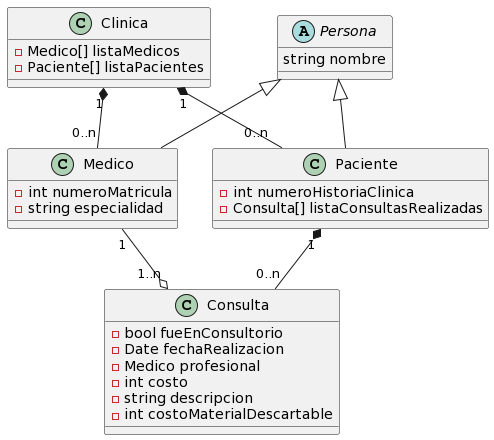

The diagram above was rendered by PlantUML. Its source (embedded in the PNG):
@startuml
class Clinica {
	-Medico[] listaMedicos
	-Paciente[] listaPacientes
}
class Medico {
-int numeroMatricula
-string especialidad
}

abstract class Persona {
	string nombre
}

class Paciente {
	-int numeroHistoriaClinica
	-Consulta[] listaConsultasRealizadas
}

class Consulta {
	-bool fueEnConsultorio
	-Date fechaRealizacion
	-Medico profesional
	-int costo
	-string descripcion
	-int costoMaterialDescartable
}

Clinica "1" *-- "0..n" Medico
Clinica "1" *-- "0..n" Paciente

Paciente "1" *-- "0..n" Consulta

Persona <|-- Medico

Persona <|-- Paciente

Medico "1"  --o "1..n" Consulta
@enduml